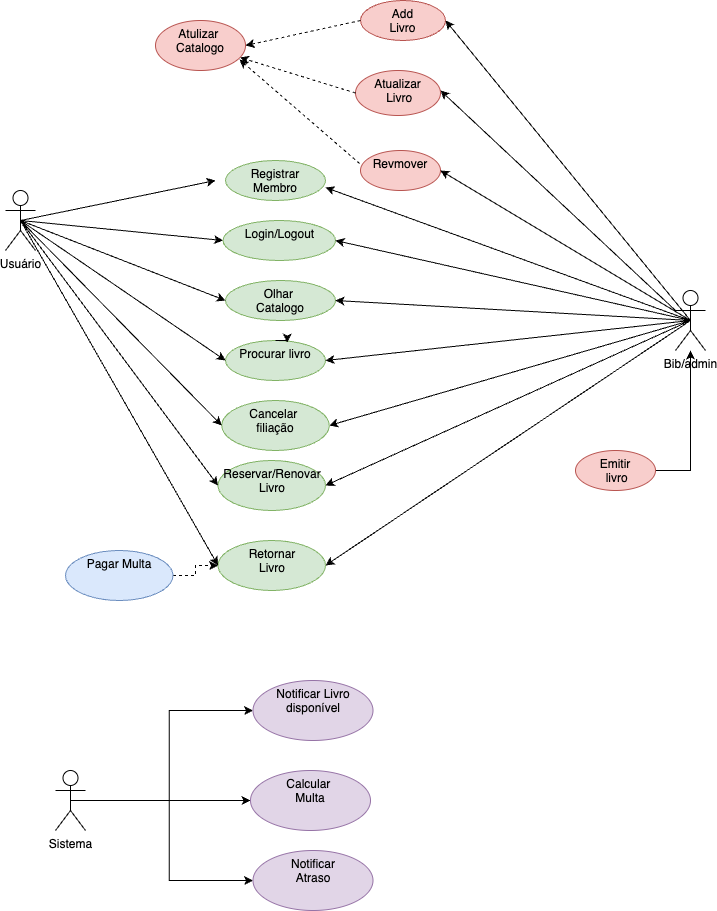

The diagram above was exported from draw.io. Its source (the exported page's mxGraphModel, read from the mxfile embedded in the PNG):
<mxGraphModel dx="786" dy="589" grid="1" gridSize="10" guides="1" tooltips="1" connect="1" arrows="1" fold="1" page="1" pageScale="1" pageWidth="827" pageHeight="1169" math="0" shadow="0">
  <root>
    <mxCell id="0" />
    <mxCell id="1" parent="0" />
    <mxCell id="Wkekh4njh60XQHypkViG-1" value="Usuário&lt;br&gt;" style="shape=umlActor;verticalLabelPosition=bottom;verticalAlign=top;html=1;outlineConnect=0;" parent="1" vertex="1">
      <mxGeometry x="30" y="210" width="30" height="60" as="geometry" />
    </mxCell>
    <mxCell id="Wkekh4njh60XQHypkViG-2" value="Bib/admin" style="shape=umlActor;verticalLabelPosition=bottom;verticalAlign=top;html=1;outlineConnect=0;" parent="1" vertex="1">
      <mxGeometry x="700" y="310" width="30" height="60" as="geometry" />
    </mxCell>
    <mxCell id="Wkekh4njh60XQHypkViG-49" value="" style="edgeStyle=orthogonalEdgeStyle;rounded=0;orthogonalLoop=1;jettySize=auto;html=1;strokeColor=default;" parent="1" source="Wkekh4njh60XQHypkViG-6" target="Wkekh4njh60XQHypkViG-48" edge="1">
      <mxGeometry relative="1" as="geometry" />
    </mxCell>
    <mxCell id="Yd0-4AUh0PJh62DFZagW-7" style="edgeStyle=orthogonalEdgeStyle;rounded=0;orthogonalLoop=1;jettySize=auto;html=1;exitX=0.5;exitY=0.5;exitDx=0;exitDy=0;exitPerimeter=0;entryX=0;entryY=0.5;entryDx=0;entryDy=0;strokeColor=default;" parent="1" source="Wkekh4njh60XQHypkViG-6" target="Yd0-4AUh0PJh62DFZagW-5" edge="1">
      <mxGeometry relative="1" as="geometry" />
    </mxCell>
    <mxCell id="Wkekh4njh60XQHypkViG-6" value="Sistema" style="shape=umlActor;verticalLabelPosition=bottom;verticalAlign=top;html=1;outlineConnect=0;" parent="1" vertex="1">
      <mxGeometry x="80" y="790" width="30" height="60" as="geometry" />
    </mxCell>
    <mxCell id="Wkekh4njh60XQHypkViG-7" value="Add&lt;br&gt;Livro" style="ellipse;whiteSpace=wrap;html=1;verticalAlign=top;fillColor=#f8cecc;strokeColor=#b85450;" parent="1" vertex="1">
      <mxGeometry x="385" y="20" width="85" height="40" as="geometry" />
    </mxCell>
    <mxCell id="Wkekh4njh60XQHypkViG-9" value="Atualizar&lt;br&gt;&amp;nbsp;Livro" style="ellipse;whiteSpace=wrap;html=1;verticalAlign=top;fillColor=#f8cecc;strokeColor=#b85450;" parent="1" vertex="1">
      <mxGeometry x="380" y="90" width="85" height="45" as="geometry" />
    </mxCell>
    <mxCell id="Wkekh4njh60XQHypkViG-10" value="Revmover" style="ellipse;whiteSpace=wrap;html=1;verticalAlign=top;fillColor=#f8cecc;strokeColor=#b85450;" parent="1" vertex="1">
      <mxGeometry x="385" y="170" width="80" height="40" as="geometry" />
    </mxCell>
    <mxCell id="Wkekh4njh60XQHypkViG-11" value="Atulizar&amp;nbsp;&lt;br&gt;Catalogo&lt;br&gt;" style="ellipse;whiteSpace=wrap;html=1;verticalAlign=top;fillColor=#f8cecc;strokeColor=#b85450;" parent="1" vertex="1">
      <mxGeometry x="180" y="40" width="90" height="50" as="geometry" />
    </mxCell>
    <mxCell id="Wkekh4njh60XQHypkViG-13" value="" style="endArrow=classic;html=1;rounded=0;exitX=0;exitY=0.5;exitDx=0;exitDy=0;entryX=1;entryY=0.5;entryDx=0;entryDy=0;strokeColor=default;dashed=1;" parent="1" source="Wkekh4njh60XQHypkViG-7" target="Wkekh4njh60XQHypkViG-11" edge="1">
      <mxGeometry width="50" height="50" relative="1" as="geometry">
        <mxPoint x="290" y="100" as="sourcePoint" />
        <mxPoint x="340" y="50" as="targetPoint" />
      </mxGeometry>
    </mxCell>
    <mxCell id="Wkekh4njh60XQHypkViG-14" value="" style="endArrow=classic;html=1;rounded=0;exitX=0;exitY=0.5;exitDx=0;exitDy=0;dashed=1;" parent="1" source="Wkekh4njh60XQHypkViG-9" target="Wkekh4njh60XQHypkViG-11" edge="1">
      <mxGeometry width="50" height="50" relative="1" as="geometry">
        <mxPoint x="395" y="50" as="sourcePoint" />
        <mxPoint x="280" y="75" as="targetPoint" />
      </mxGeometry>
    </mxCell>
    <mxCell id="Wkekh4njh60XQHypkViG-15" value="" style="endArrow=classic;html=1;rounded=0;exitX=-0.012;exitY=0.325;exitDx=0;exitDy=0;entryX=0.933;entryY=0.78;entryDx=0;entryDy=0;exitPerimeter=0;entryPerimeter=0;dashed=1;" parent="1" source="Wkekh4njh60XQHypkViG-10" target="Wkekh4njh60XQHypkViG-11" edge="1">
      <mxGeometry width="50" height="50" relative="1" as="geometry">
        <mxPoint x="390" y="122.5" as="sourcePoint" />
        <mxPoint x="290" y="85" as="targetPoint" />
      </mxGeometry>
    </mxCell>
    <mxCell id="Wkekh4njh60XQHypkViG-18" value="" style="endArrow=classic;html=1;rounded=0;strokeColor=default;entryX=1;entryY=0.5;entryDx=0;entryDy=0;exitX=0.5;exitY=0.5;exitDx=0;exitDy=0;exitPerimeter=0;" parent="1" source="Wkekh4njh60XQHypkViG-2" target="Wkekh4njh60XQHypkViG-7" edge="1">
      <mxGeometry width="50" height="50" relative="1" as="geometry">
        <mxPoint x="710" y="340" as="sourcePoint" />
        <mxPoint x="690" y="250" as="targetPoint" />
      </mxGeometry>
    </mxCell>
    <mxCell id="Wkekh4njh60XQHypkViG-19" value="" style="endArrow=classic;html=1;rounded=0;strokeColor=default;entryX=1;entryY=0.5;entryDx=0;entryDy=0;exitX=0;exitY=0.3333333333333333;exitDx=0;exitDy=0;exitPerimeter=0;" parent="1" source="Wkekh4njh60XQHypkViG-2" edge="1">
      <mxGeometry width="50" height="50" relative="1" as="geometry">
        <mxPoint x="695" y="391.6326530612246" as="sourcePoint" />
        <mxPoint x="465" y="110" as="targetPoint" />
      </mxGeometry>
    </mxCell>
    <mxCell id="Wkekh4njh60XQHypkViG-20" value="" style="endArrow=classic;html=1;rounded=0;strokeColor=default;entryX=1;entryY=0.5;entryDx=0;entryDy=0;exitX=0.5;exitY=0.5;exitDx=0;exitDy=0;exitPerimeter=0;" parent="1" source="Wkekh4njh60XQHypkViG-2" target="Wkekh4njh60XQHypkViG-10" edge="1">
      <mxGeometry width="50" height="50" relative="1" as="geometry">
        <mxPoint x="710" y="340" as="sourcePoint" />
        <mxPoint x="475" y="120" as="targetPoint" />
      </mxGeometry>
    </mxCell>
    <mxCell id="Wkekh4njh60XQHypkViG-21" value="Login/Logout" style="ellipse;whiteSpace=wrap;html=1;verticalAlign=top;fillColor=#d5e8d4;strokeColor=#82b366;" parent="1" vertex="1">
      <mxGeometry x="247.5" y="240" width="112.5" height="40" as="geometry" />
    </mxCell>
    <mxCell id="Wkekh4njh60XQHypkViG-23" value="Olhar&amp;nbsp;&lt;br&gt;Catalogo" style="ellipse;whiteSpace=wrap;html=1;verticalAlign=top;fillColor=#d5e8d4;strokeColor=#82b366;" parent="1" vertex="1">
      <mxGeometry x="250" y="300" width="110" height="40" as="geometry" />
    </mxCell>
    <mxCell id="Wkekh4njh60XQHypkViG-24" value="Procurar livro" style="ellipse;whiteSpace=wrap;html=1;verticalAlign=top;fillColor=#d5e8d4;strokeColor=#82b366;" parent="1" vertex="1">
      <mxGeometry x="250" y="360" width="100" height="40" as="geometry" />
    </mxCell>
    <mxCell id="Wkekh4njh60XQHypkViG-25" value="Registrar&lt;br&gt;Membro" style="ellipse;whiteSpace=wrap;html=1;verticalAlign=top;fillColor=#d5e8d4;strokeColor=#82b366;" parent="1" vertex="1">
      <mxGeometry x="250" y="180" width="100" height="40" as="geometry" />
    </mxCell>
    <mxCell id="Wkekh4njh60XQHypkViG-26" value="Reservar/Renovar Livro" style="ellipse;whiteSpace=wrap;html=1;verticalAlign=top;fillColor=#d5e8d4;strokeColor=#82b366;" parent="1" vertex="1">
      <mxGeometry x="242.5" y="480" width="107.5" height="50" as="geometry" />
    </mxCell>
    <mxCell id="Wkekh4njh60XQHypkViG-28" style="edgeStyle=orthogonalEdgeStyle;rounded=0;orthogonalLoop=1;jettySize=auto;html=1;exitX=0.5;exitY=0;exitDx=0;exitDy=0;entryX=0.618;entryY=0.05;entryDx=0;entryDy=0;entryPerimeter=0;strokeColor=default;" parent="1" source="Wkekh4njh60XQHypkViG-24" target="Wkekh4njh60XQHypkViG-24" edge="1">
      <mxGeometry relative="1" as="geometry" />
    </mxCell>
    <mxCell id="Wkekh4njh60XQHypkViG-29" value="" style="endArrow=classic;html=1;rounded=0;strokeColor=default;exitX=0.5;exitY=0.5;exitDx=0;exitDy=0;exitPerimeter=0;" parent="1" source="Wkekh4njh60XQHypkViG-1" edge="1">
      <mxGeometry width="50" height="50" relative="1" as="geometry">
        <mxPoint x="80" y="160" as="sourcePoint" />
        <mxPoint x="240" y="200" as="targetPoint" />
      </mxGeometry>
    </mxCell>
    <mxCell id="Wkekh4njh60XQHypkViG-30" value="" style="endArrow=classic;html=1;rounded=0;strokeColor=default;entryX=0;entryY=0.5;entryDx=0;entryDy=0;exitX=0.5;exitY=0.5;exitDx=0;exitDy=0;exitPerimeter=0;" parent="1" source="Wkekh4njh60XQHypkViG-1" target="Wkekh4njh60XQHypkViG-23" edge="1">
      <mxGeometry width="50" height="50" relative="1" as="geometry">
        <mxPoint x="90" y="170" as="sourcePoint" />
        <mxPoint x="260" y="210" as="targetPoint" />
      </mxGeometry>
    </mxCell>
    <mxCell id="Wkekh4njh60XQHypkViG-31" value="" style="endArrow=classic;html=1;rounded=0;strokeColor=default;entryX=0;entryY=0.5;entryDx=0;entryDy=0;exitX=0.5;exitY=0.5;exitDx=0;exitDy=0;exitPerimeter=0;" parent="1" source="Wkekh4njh60XQHypkViG-1" target="Wkekh4njh60XQHypkViG-24" edge="1">
      <mxGeometry width="50" height="50" relative="1" as="geometry">
        <mxPoint x="100" y="180" as="sourcePoint" />
        <mxPoint x="270" y="220" as="targetPoint" />
      </mxGeometry>
    </mxCell>
    <mxCell id="Wkekh4njh60XQHypkViG-32" value="" style="endArrow=classic;html=1;rounded=0;strokeColor=default;entryX=0;entryY=0.5;entryDx=0;entryDy=0;exitX=0.5;exitY=0.5;exitDx=0;exitDy=0;exitPerimeter=0;" parent="1" source="Wkekh4njh60XQHypkViG-1" target="Wkekh4njh60XQHypkViG-21" edge="1">
      <mxGeometry width="50" height="50" relative="1" as="geometry">
        <mxPoint x="70" y="150" as="sourcePoint" />
        <mxPoint x="240" y="190" as="targetPoint" />
      </mxGeometry>
    </mxCell>
    <mxCell id="Wkekh4njh60XQHypkViG-33" value="" style="endArrow=classic;html=1;rounded=0;strokeColor=default;entryX=0;entryY=0.5;entryDx=0;entryDy=0;exitX=0.5;exitY=0.5;exitDx=0;exitDy=0;exitPerimeter=0;" parent="1" source="Wkekh4njh60XQHypkViG-1" target="Wkekh4njh60XQHypkViG-26" edge="1">
      <mxGeometry width="50" height="50" relative="1" as="geometry">
        <mxPoint x="75" y="160" as="sourcePoint" />
        <mxPoint x="260" y="390" as="targetPoint" />
      </mxGeometry>
    </mxCell>
    <mxCell id="Wkekh4njh60XQHypkViG-34" value="" style="endArrow=classic;html=1;rounded=0;strokeColor=default;entryX=1;entryY=0.675;entryDx=0;entryDy=0;exitX=0.5;exitY=0.5;exitDx=0;exitDy=0;exitPerimeter=0;entryPerimeter=0;" parent="1" source="Wkekh4njh60XQHypkViG-2" target="Wkekh4njh60XQHypkViG-25" edge="1">
      <mxGeometry width="50" height="50" relative="1" as="geometry">
        <mxPoint x="720" y="350" as="sourcePoint" />
        <mxPoint x="475" y="200" as="targetPoint" />
      </mxGeometry>
    </mxCell>
    <mxCell id="Wkekh4njh60XQHypkViG-35" value="" style="endArrow=classic;html=1;rounded=0;strokeColor=default;entryX=1;entryY=0.5;entryDx=0;entryDy=0;exitX=0.5;exitY=0.5;exitDx=0;exitDy=0;exitPerimeter=0;" parent="1" source="Wkekh4njh60XQHypkViG-2" target="Wkekh4njh60XQHypkViG-21" edge="1">
      <mxGeometry width="50" height="50" relative="1" as="geometry">
        <mxPoint x="710" y="340" as="sourcePoint" />
        <mxPoint x="475" y="200" as="targetPoint" />
      </mxGeometry>
    </mxCell>
    <mxCell id="Wkekh4njh60XQHypkViG-36" value="" style="endArrow=classic;html=1;rounded=0;strokeColor=default;entryX=1;entryY=0.5;entryDx=0;entryDy=0;exitX=0.5;exitY=0.5;exitDx=0;exitDy=0;exitPerimeter=0;" parent="1" source="Wkekh4njh60XQHypkViG-2" target="Wkekh4njh60XQHypkViG-23" edge="1">
      <mxGeometry width="50" height="50" relative="1" as="geometry">
        <mxPoint x="730" y="360" as="sourcePoint" />
        <mxPoint x="370" y="270" as="targetPoint" />
      </mxGeometry>
    </mxCell>
    <mxCell id="Wkekh4njh60XQHypkViG-37" value="" style="endArrow=classic;html=1;rounded=0;strokeColor=default;entryX=1;entryY=0.5;entryDx=0;entryDy=0;exitX=0.5;exitY=0.5;exitDx=0;exitDy=0;exitPerimeter=0;" parent="1" source="Wkekh4njh60XQHypkViG-2" target="Wkekh4njh60XQHypkViG-24" edge="1">
      <mxGeometry width="50" height="50" relative="1" as="geometry">
        <mxPoint x="725" y="350" as="sourcePoint" />
        <mxPoint x="370" y="330" as="targetPoint" />
      </mxGeometry>
    </mxCell>
    <mxCell id="Wkekh4njh60XQHypkViG-38" value="Retornar&lt;br&gt;Livro" style="ellipse;whiteSpace=wrap;html=1;verticalAlign=top;fillColor=#d5e8d4;strokeColor=#82b366;" parent="1" vertex="1">
      <mxGeometry x="242.5" y="560" width="107.5" height="50" as="geometry" />
    </mxCell>
    <mxCell id="Wkekh4njh60XQHypkViG-39" value="" style="endArrow=classic;html=1;rounded=0;strokeColor=default;exitX=0.5;exitY=0.5;exitDx=0;exitDy=0;exitPerimeter=0;entryX=1;entryY=0.5;entryDx=0;entryDy=0;" parent="1" source="Wkekh4njh60XQHypkViG-2" target="Wkekh4njh60XQHypkViG-26" edge="1">
      <mxGeometry width="50" height="50" relative="1" as="geometry">
        <mxPoint x="735" y="360" as="sourcePoint" />
        <mxPoint x="360" y="390" as="targetPoint" />
      </mxGeometry>
    </mxCell>
    <mxCell id="Wkekh4njh60XQHypkViG-40" value="" style="endArrow=classic;html=1;rounded=0;strokeColor=default;exitX=0.5;exitY=0.5;exitDx=0;exitDy=0;exitPerimeter=0;entryX=1;entryY=0.5;entryDx=0;entryDy=0;" parent="1" source="Wkekh4njh60XQHypkViG-2" target="Wkekh4njh60XQHypkViG-38" edge="1">
      <mxGeometry width="50" height="50" relative="1" as="geometry">
        <mxPoint x="745" y="370" as="sourcePoint" />
        <mxPoint x="370" y="455" as="targetPoint" />
      </mxGeometry>
    </mxCell>
    <mxCell id="Wkekh4njh60XQHypkViG-41" value="" style="endArrow=classic;html=1;rounded=0;strokeColor=default;entryX=0;entryY=0.5;entryDx=0;entryDy=0;exitX=0.5;exitY=0.5;exitDx=0;exitDy=0;exitPerimeter=0;" parent="1" source="Wkekh4njh60XQHypkViG-1" target="Wkekh4njh60XQHypkViG-38" edge="1">
      <mxGeometry width="50" height="50" relative="1" as="geometry">
        <mxPoint x="70" y="150" as="sourcePoint" />
        <mxPoint x="262.5" y="455" as="targetPoint" />
      </mxGeometry>
    </mxCell>
    <mxCell id="Wkekh4njh60XQHypkViG-45" value="" style="edgeStyle=orthogonalEdgeStyle;rounded=0;orthogonalLoop=1;jettySize=auto;html=1;strokeColor=default;dashed=1;" parent="1" source="Wkekh4njh60XQHypkViG-43" target="Wkekh4njh60XQHypkViG-38" edge="1">
      <mxGeometry relative="1" as="geometry" />
    </mxCell>
    <mxCell id="Wkekh4njh60XQHypkViG-43" value="Pagar Multa" style="ellipse;whiteSpace=wrap;html=1;verticalAlign=top;fillColor=#dae8fc;strokeColor=#6c8ebf;" parent="1" vertex="1">
      <mxGeometry x="90" y="570" width="107.5" height="50" as="geometry" />
    </mxCell>
    <mxCell id="Wkekh4njh60XQHypkViG-47" style="edgeStyle=orthogonalEdgeStyle;rounded=0;orthogonalLoop=1;jettySize=auto;html=1;strokeColor=default;" parent="1" source="Wkekh4njh60XQHypkViG-46" target="Wkekh4njh60XQHypkViG-2" edge="1">
      <mxGeometry relative="1" as="geometry" />
    </mxCell>
    <mxCell id="Wkekh4njh60XQHypkViG-46" value="Emitir&lt;br&gt;&amp;nbsp;livro" style="ellipse;whiteSpace=wrap;html=1;verticalAlign=top;fillColor=#f8cecc;strokeColor=#b85450;" parent="1" vertex="1">
      <mxGeometry x="600" y="470" width="80" height="40" as="geometry" />
    </mxCell>
    <mxCell id="Wkekh4njh60XQHypkViG-48" value="Calcular &lt;br&gt;Multa&lt;br&gt;" style="ellipse;whiteSpace=wrap;html=1;verticalAlign=top;fillColor=#e1d5e7;strokeColor=#9673a6;" parent="1" vertex="1">
      <mxGeometry x="275" y="790" width="120" height="60" as="geometry" />
    </mxCell>
    <mxCell id="Wkekh4njh60XQHypkViG-50" value="Notificar&lt;br&gt;Atraso" style="ellipse;whiteSpace=wrap;html=1;verticalAlign=top;fillColor=#e1d5e7;strokeColor=#9673a6;" parent="1" vertex="1">
      <mxGeometry x="277.5" y="870" width="120" height="60" as="geometry" />
    </mxCell>
    <mxCell id="Wkekh4njh60XQHypkViG-51" value="" style="edgeStyle=orthogonalEdgeStyle;rounded=0;orthogonalLoop=1;jettySize=auto;html=1;strokeColor=default;entryX=0;entryY=0.5;entryDx=0;entryDy=0;exitX=0.5;exitY=0.5;exitDx=0;exitDy=0;exitPerimeter=0;" parent="1" source="Wkekh4njh60XQHypkViG-6" target="Wkekh4njh60XQHypkViG-50" edge="1">
      <mxGeometry relative="1" as="geometry">
        <mxPoint x="120" y="830" as="sourcePoint" />
        <mxPoint x="285" y="830" as="targetPoint" />
      </mxGeometry>
    </mxCell>
    <mxCell id="Yd0-4AUh0PJh62DFZagW-1" value="Cancelar&amp;nbsp;&lt;br&gt;filiação" style="ellipse;whiteSpace=wrap;html=1;verticalAlign=top;fillColor=#d5e8d4;strokeColor=#82b366;" parent="1" vertex="1">
      <mxGeometry x="246.25" y="420" width="107.5" height="50" as="geometry" />
    </mxCell>
    <mxCell id="Yd0-4AUh0PJh62DFZagW-2" value="" style="endArrow=classic;html=1;rounded=0;strokeColor=default;entryX=1;entryY=0.5;entryDx=0;entryDy=0;exitX=0.5;exitY=0.5;exitDx=0;exitDy=0;exitPerimeter=0;" parent="1" source="Wkekh4njh60XQHypkViG-2" target="Yd0-4AUh0PJh62DFZagW-1" edge="1">
      <mxGeometry width="50" height="50" relative="1" as="geometry">
        <mxPoint x="725" y="350" as="sourcePoint" />
        <mxPoint x="360" y="390" as="targetPoint" />
      </mxGeometry>
    </mxCell>
    <mxCell id="Yd0-4AUh0PJh62DFZagW-3" value="" style="endArrow=classic;html=1;rounded=0;strokeColor=default;entryX=0;entryY=0.5;entryDx=0;entryDy=0;exitX=0.5;exitY=0.5;exitDx=0;exitDy=0;exitPerimeter=0;" parent="1" source="Wkekh4njh60XQHypkViG-1" target="Yd0-4AUh0PJh62DFZagW-1" edge="1">
      <mxGeometry width="50" height="50" relative="1" as="geometry">
        <mxPoint x="50" y="240" as="sourcePoint" />
        <mxPoint x="260" y="390" as="targetPoint" />
      </mxGeometry>
    </mxCell>
    <mxCell id="Yd0-4AUh0PJh62DFZagW-5" value="Notificar Livro disponível" style="ellipse;whiteSpace=wrap;html=1;verticalAlign=top;fillColor=#e1d5e7;strokeColor=#9673a6;" parent="1" vertex="1">
      <mxGeometry x="277.5" y="700" width="120" height="60" as="geometry" />
    </mxCell>
  </root>
</mxGraphModel>